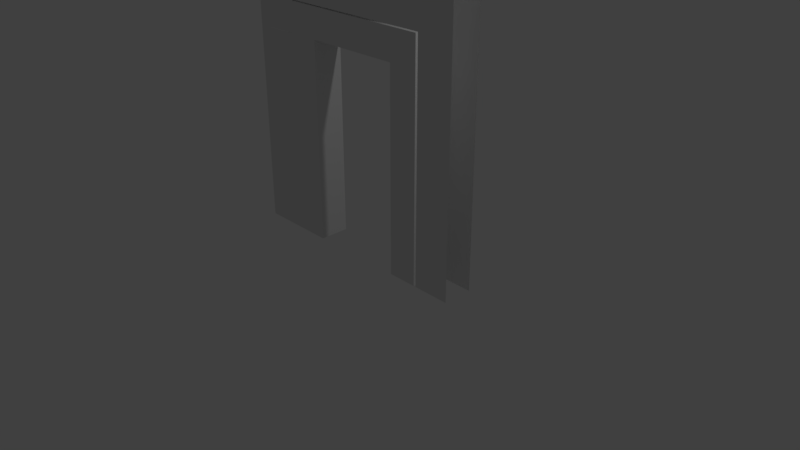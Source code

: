 # Source: wood-doorframe-sprytile-005.blend  (saved by Blender 2.78.0; exported with 4.5.12 LTS)
import bpy
from mathutils import Matrix  # noqa: F401  (used for matrix-valued properties, if any)

bpy.ops.wm.read_factory_settings(use_empty=True)
scene = bpy.context.scene
scene.name = 'Scene'

# ---- collections
col_collection_1 = bpy.data.collections.new('Collection 1'); scene.collection.children.link(col_collection_1)

# ---- materials (node trees are filled in below, after node groups)
mat_material = bpy.data.materials.new('Material')
mat_material.alpha_threshold = 0.0
mat_material.use_transparent_shadow = False
mat_material.roughness = 0.5
mat_material.line_color = (0.0, 0.0, 0.0, 1.0)

# ---- material node trees

# ---- world
world_world = bpy.data.worlds.new('World'); scene.world = world_world
world_world.color = (0.05088, 0.05088, 0.05088)
world_world.use_sun_shadow = False
world_world.sun_shadow_jitter_overblur = 0.0
world_world.cycles.sampling_method = 'MANUAL'

# ---- cameras
cam_camera = bpy.data.cameras.new('Camera')
cam_camera.clip_end = 100.0
cam_camera.lens = 35.0
cam_camera.sensor_width = 32.0
cam_camera.sensor_height = 18.0
cam_camera.ortho_scale = 7.314
cam_camera.dof.focus_distance = 0.0
cam_camera.dof.aperture_fstop = 128.0

# ---- lights
light_lamp = bpy.data.lights.new('Lamp', 'POINT')
light_lamp.transmission_factor = 0.0
light_lamp.cutoff_distance = 30.0
light_lamp.energy = 100.0
light_lamp.shadow_buffer_clip_start = 1.001
light_lamp.shadow_soft_size = 0.1
light_lamp.shadow_maximum_resolution = 0.006
light_lamp.use_absolute_resolution = True

# ---- meshes
me_cube = bpy.data.meshes.new('Cube')
me_cube.from_pydata([(-1.071, -0.2143, 0.04557), (-1.071, -0.2143, 2.692), (-1.731, 0.1817, 2.026), (-1.071, 0.1817, 2.692), (-0.6747, -0.2143, 0.04557), (-0.6747, -0.2143, 2.692), (-0.6747, 0.1817, 0.04557), (-0.6747, 0.1817, 2.692), (-1.071, -0.2143, 3.088), (-1.071, 0.1817, 3.088), (-0.6747, -0.2143, 3.088), (-0.6747, 0.1817, 3.088), (0.6453, -0.2143, 2.692), (0.6453, 0.1817, 2.692), (0.6453, -0.2143, 3.088), (0.6453, 0.1817, 3.088), (1.041, -0.2143, 2.692), (1.041, 0.1817, 2.692), (1.041, -0.2143, 3.088), (1.041, 0.1817, 3.088), (0.6453, -0.2143, 0.05218), (0.6453, 0.1817, 0.05218), (1.041, -0.2143, 0.05218), (1.041, 0.1817, 0.05218), (-1.071, 0.1817, 0.04557), (-1.731, 0.1817, 0.04557), (-1.731, 0.1817, 0.7056), (-1.071, 0.1817, 0.7056), (-1.731, 0.1817, 1.366), (-1.071, 0.1817, 1.366), (-1.071, 0.1817, 2.026), (-1.731, 0.1817, 2.686), (-1.401, 0.1817, 2.692), (-1.401, 0.1817, 3.022), (-1.731, 0.1817, 3.022), (-1.071, 0.1817, 2.692), (-1.401, 0.1817, 2.692), (-1.401, 0.1817, 3.022), (-1.071, 0.1817, 3.022), (-1.071, 0.1817, 3.022), (-1.153, 0.1817, 3.022), (-1.153, 0.1817, 3.105), (-1.071, 0.1817, 3.105), (-1.153, 0.1817, 3.022), (-1.236, 0.1817, 3.022), (-1.236, 0.1817, 3.105), (-1.153, 0.1817, 3.105), (-1.236, 0.1817, 3.022), (-1.318, 0.1817, 3.022), (-1.318, 0.1817, 3.105), (-1.236, 0.1817, 3.105), (-1.318, 0.1817, 3.022), (-1.401, 0.1817, 3.022), (-1.401, 0.1817, 3.105), (-1.318, 0.1817, 3.105), (-1.401, 0.1817, 3.022), (-1.483, 0.1817, 3.022), (-1.483, 0.1817, 3.105), (-1.401, 0.1817, 3.105), (-1.566, 0.1817, 3.022), (-1.648, 0.1817, 3.022), (-1.648, 0.1817, 3.105), (-1.566, 0.1817, 3.105), (-1.648, 0.1817, 3.022), (-1.731, 0.1817, 3.022), (-1.731, 0.1817, 3.105), (-1.648, 0.1817, 3.105), (-1.483, 0.1817, 3.022), (-1.566, 0.1817, 3.022), (-1.566, 0.1817, 3.105), (-1.483, 0.1817, 3.105), (-1.071, 0.1817, 3.105), (-1.731, 0.1817, 3.105), (-1.731, 0.1817, 3.765), (-1.071, 0.1817, 3.765), (-0.4107, 0.1817, 3.105), (-1.071, 0.1817, 3.105), (-1.071, 0.1817, 3.765), (-0.4107, 0.1817, 3.765), (0.2493, 0.1817, 3.105), (-0.4107, 0.1817, 3.105), (-0.4107, 0.1817, 3.765), (0.2493, 0.1817, 3.765), (0.9093, 0.1817, 3.105), (0.2493, 0.1817, 3.105), (0.2493, 0.1817, 3.765), (0.9093, 0.1817, 3.765), (1.569, 0.1817, 3.105), (0.9093, 0.1817, 3.105), (0.9093, 0.1817, 3.765), (1.569, 0.1817, 3.765), (1.569, 0.1817, 3.765), (0.9093, 0.1817, 3.765), (0.9093, 0.1817, 4.425), (1.569, 0.1817, 4.425), (0.9093, 0.1817, 3.765), (0.2493, 0.1817, 3.765), (0.2493, 0.1817, 4.425), (0.9093, 0.1817, 4.425), (0.2493, 0.1817, 3.765), (-0.4107, 0.1817, 3.765), (-0.4107, 0.1817, 4.425), (0.2493, 0.1817, 4.425), (-0.4107, 0.1817, 3.765), (-1.071, 0.1817, 3.765), (-1.071, 0.1817, 4.425), (-0.4107, 0.1817, 4.425), (-1.071, 0.1817, 3.765), (-1.731, 0.1817, 3.765), (-1.731, 0.1817, 4.425), (-1.071, 0.1817, 4.425), (1.569, 0.1817, 2.775), (1.239, 0.1817, 2.775), (1.239, 0.1817, 3.105), (1.569, 0.1817, 2.445), (1.239, 0.1817, 2.445), (1.239, 0.1817, 2.115), (1.569, 0.1817, 2.115), (1.239, 0.1817, 1.785), (1.569, 0.1817, 1.785), (1.239, 0.1817, 1.455), (1.569, 0.1817, 1.455), (1.239, 0.1817, 1.125), (1.569, 0.1817, 1.125), (1.239, 0.1817, 0.7947), (1.569, 0.1817, 0.7947), (1.239, 0.1817, 0.4647), (1.569, 0.1817, 0.4647), (1.239, 0.1817, 0.1347), (1.569, 0.1817, 0.1347), (1.322, 0.1817, 0.05218), (1.239, 0.1817, 0.05218), (1.239, 0.1817, 0.1347), (1.322, 0.1817, 0.1347), (1.404, 0.1817, 0.05218), (1.322, 0.1817, 0.05218), (1.322, 0.1817, 0.1347), (1.404, 0.1817, 0.1347), (1.487, 0.1817, 0.05218), (1.404, 0.1817, 0.05218), (1.404, 0.1817, 0.1347), (1.487, 0.1817, 0.1347), (1.569, 0.1817, 0.05218), (1.487, 0.1817, 0.05218), (1.487, 0.1817, 0.1347), (1.569, 0.1817, 0.1347), (1.239, 0.1817, 2.94), (1.074, 0.1817, 2.94), (1.074, 0.1817, 3.105), (1.239, 0.1817, 3.105), (1.239, 0.1817, 2.775), (1.074, 0.1817, 2.775), (1.074, 0.1817, 2.94), (1.239, 0.1817, 2.94), (1.239, 0.1817, 2.61), (1.074, 0.1817, 2.61), (1.074, 0.1817, 2.775), (1.239, 0.1817, 2.775), (1.239, 0.1817, 2.445), (1.074, 0.1817, 2.445), (1.074, 0.1817, 2.61), (1.239, 0.1817, 2.61), (1.239, 0.1817, 2.28), (1.074, 0.1817, 2.28), (1.074, 0.1817, 2.445), (1.239, 0.1817, 2.445), (1.239, 0.1817, 2.115), (1.074, 0.1817, 2.115), (1.074, 0.1817, 2.28), (1.239, 0.1817, 2.28), (1.239, 0.1817, 1.95), (1.074, 0.1817, 1.95), (1.074, 0.1817, 2.115), (1.239, 0.1817, 2.115), (1.239, 0.1817, 1.785), (1.074, 0.1817, 1.785), (1.074, 0.1817, 1.95), (1.239, 0.1817, 1.95), (1.239, 0.1817, 1.62), (1.074, 0.1817, 1.62), (1.074, 0.1817, 1.785), (1.239, 0.1817, 1.785), (1.239, 0.1817, 1.455), (1.074, 0.1817, 1.455), (1.074, 0.1817, 1.62), (1.239, 0.1817, 1.62), (1.239, 0.1817, 1.29), (1.074, 0.1817, 1.29), (1.074, 0.1817, 1.455), (1.239, 0.1817, 1.455), (1.239, 0.1817, 1.125), (1.074, 0.1817, 1.125), (1.074, 0.1817, 1.29), (1.239, 0.1817, 1.29), (1.239, 0.1817, 0.9597), (1.074, 0.1817, 0.9597), (1.074, 0.1817, 1.125), (1.239, 0.1817, 1.125), (1.239, 0.1817, 0.7947), (1.074, 0.1817, 0.7947), (1.074, 0.1817, 0.9597), (1.239, 0.1817, 0.9597), (1.239, 0.1817, 0.6297), (1.074, 0.1817, 0.6297), (1.074, 0.1817, 0.7947), (1.239, 0.1817, 0.7947), (1.239, 0.1817, 0.4647), (1.074, 0.1817, 0.4647), (1.074, 0.1817, 0.6297), (1.239, 0.1817, 0.6297), (1.239, 0.1817, 0.2997), (1.074, 0.1817, 0.2997), (1.074, 0.1817, 0.4647), (1.239, 0.1817, 0.4647), (1.239, 0.1817, 0.1347), (1.074, 0.1817, 0.1347), (1.074, 0.1817, 0.2997), (1.239, 0.1817, 0.2997), (1.239, 0.1817, 0.05218), (1.157, 0.1817, 0.05218), (1.157, 0.1817, 0.1347), (1.239, 0.1817, 0.1347), (1.157, 0.1817, 0.05218), (1.074, 0.1817, 0.05218), (1.074, 0.1817, 0.1347), (1.157, 0.1817, 0.1347), (-1.731, -0.2143, 2.026), (-1.071, -0.2143, 2.692), (-1.071, -0.2143, 0.04557), (-1.731, -0.2143, 0.04557), (-1.731, -0.2143, 0.7056), (-1.071, -0.2143, 0.7056), (-1.731, -0.2143, 1.366), (-1.071, -0.2143, 1.366), (-1.071, -0.2143, 2.026), (-1.731, -0.2143, 2.686), (-1.401, -0.2143, 2.692), (-1.401, -0.2143, 3.022), (-1.731, -0.2143, 3.022), (-1.071, -0.2143, 2.692), (-1.401, -0.2143, 2.692), (-1.401, -0.2143, 3.022), (-1.071, -0.2143, 3.022), (-1.071, -0.2143, 3.022), (-1.153, -0.2143, 3.022), (-1.153, -0.2143, 3.105), (-1.071, -0.2143, 3.105), (-1.153, -0.2143, 3.022), (-1.236, -0.2143, 3.022), (-1.236, -0.2143, 3.105), (-1.153, -0.2143, 3.105), (-1.236, -0.2143, 3.022), (-1.318, -0.2143, 3.022), (-1.318, -0.2143, 3.105), (-1.236, -0.2143, 3.105), (-1.318, -0.2143, 3.022), (-1.401, -0.2143, 3.022), (-1.401, -0.2143, 3.105), (-1.318, -0.2143, 3.105), (-1.401, -0.2143, 3.022), (-1.483, -0.2143, 3.022), (-1.483, -0.2143, 3.105), (-1.401, -0.2143, 3.105), (-1.566, -0.2143, 3.022), (-1.648, -0.2143, 3.022), (-1.648, -0.2143, 3.105), (-1.566, -0.2143, 3.105), (-1.648, -0.2143, 3.022), (-1.731, -0.2143, 3.022), (-1.731, -0.2143, 3.105), (-1.648, -0.2143, 3.105), (-1.483, -0.2143, 3.022), (-1.566, -0.2143, 3.022), (-1.566, -0.2143, 3.105), (-1.483, -0.2143, 3.105), (-1.071, -0.2143, 3.105), (-1.731, -0.2143, 3.105), (-1.731, -0.2143, 3.765), (-1.071, -0.2143, 3.765), (-0.4107, -0.2143, 3.105), (-1.071, -0.2143, 3.105), (-1.071, -0.2143, 3.765), (-0.4107, -0.2143, 3.765), (0.2493, -0.2143, 3.105), (-0.4107, -0.2143, 3.105), (-0.4107, -0.2143, 3.765), (0.2493, -0.2143, 3.765), (0.9093, -0.2143, 3.105), (0.2493, -0.2143, 3.105), (0.2493, -0.2143, 3.765), (0.9093, -0.2143, 3.765), (1.569, -0.2143, 3.105), (0.9093, -0.2143, 3.105), (0.9093, -0.2143, 3.765), (1.569, -0.2143, 3.765), (1.569, -0.2143, 3.765), (0.9093, -0.2143, 3.765), (0.9093, -0.2143, 4.425), (1.569, -0.2143, 4.425), (0.9093, -0.2143, 3.765), (0.2493, -0.2143, 3.765), (0.2493, -0.2143, 4.425), (0.9093, -0.2143, 4.425), (0.2493, -0.2143, 3.765), (-0.4107, -0.2143, 3.765), (-0.4107, -0.2143, 4.425), (0.2493, -0.2143, 4.425), (-0.4107, -0.2143, 3.765), (-1.071, -0.2143, 3.765), (-1.071, -0.2143, 4.425), (-0.4107, -0.2143, 4.425), (-1.071, -0.2143, 3.765), (-1.731, -0.2143, 3.765), (-1.731, -0.2143, 4.425), (-1.071, -0.2143, 4.425), (1.569, -0.2143, 2.775), (1.239, -0.2143, 2.775), (1.239, -0.2143, 3.105), (1.569, -0.2143, 2.445), (1.239, -0.2143, 2.445), (1.239, -0.2143, 2.115), (1.569, -0.2143, 2.115), (1.239, -0.2143, 1.785), (1.569, -0.2143, 1.785), (1.239, -0.2143, 1.455), (1.569, -0.2143, 1.455), (1.239, -0.2143, 1.125), (1.569, -0.2143, 1.125), (1.239, -0.2143, 0.7947), (1.569, -0.2143, 0.7947), (1.239, -0.2143, 0.4647), (1.569, -0.2143, 0.4647), (1.239, -0.2143, 0.1347), (1.569, -0.2143, 0.1347), (1.322, -0.2143, 0.05218), (1.239, -0.2143, 0.05218), (1.239, -0.2143, 0.1347), (1.322, -0.2143, 0.1347), (1.404, -0.2143, 0.05218), (1.322, -0.2143, 0.05218), (1.322, -0.2143, 0.1347), (1.404, -0.2143, 0.1347), (1.487, -0.2143, 0.05218), (1.404, -0.2143, 0.05218), (1.404, -0.2143, 0.1347), (1.487, -0.2143, 0.1347), (1.569, -0.2143, 0.05218), (1.487, -0.2143, 0.05218), (1.487, -0.2143, 0.1347), (1.569, -0.2143, 0.1347), (1.239, -0.2143, 2.94), (1.074, -0.2143, 2.94), (1.074, -0.2143, 3.105), (1.239, -0.2143, 3.105), (1.239, -0.2143, 2.775), (1.074, -0.2143, 2.775), (1.074, -0.2143, 2.94), (1.239, -0.2143, 2.94), (1.239, -0.2143, 2.61), (1.074, -0.2143, 2.61), (1.074, -0.2143, 2.775), (1.239, -0.2143, 2.775), (1.239, -0.2143, 2.445), (1.074, -0.2143, 2.445), (1.074, -0.2143, 2.61), (1.239, -0.2143, 2.61), (1.239, -0.2143, 2.28), (1.074, -0.2143, 2.28), (1.074, -0.2143, 2.445), (1.239, -0.2143, 2.445), (1.239, -0.2143, 2.115), (1.074, -0.2143, 2.115), (1.074, -0.2143, 2.28), (1.239, -0.2143, 2.28), (1.239, -0.2143, 1.95), (1.074, -0.2143, 1.95), (1.074, -0.2143, 2.115), (1.239, -0.2143, 2.115), (1.239, -0.2143, 1.785), (1.074, -0.2143, 1.785), (1.074, -0.2143, 1.95), (1.239, -0.2143, 1.95), (1.239, -0.2143, 1.62), (1.074, -0.2143, 1.62), (1.074, -0.2143, 1.785), (1.239, -0.2143, 1.785), (1.239, -0.2143, 1.455), (1.074, -0.2143, 1.455), (1.074, -0.2143, 1.62), (1.239, -0.2143, 1.62), (1.239, -0.2143, 1.29), (1.074, -0.2143, 1.29), (1.074, -0.2143, 1.455), (1.239, -0.2143, 1.455), (1.239, -0.2143, 1.125), (1.074, -0.2143, 1.125), (1.074, -0.2143, 1.29), (1.239, -0.2143, 1.29), (1.239, -0.2143, 0.9597), (1.074, -0.2143, 0.9597), (1.074, -0.2143, 1.125), (1.239, -0.2143, 1.125), (1.239, -0.2143, 0.7947), (1.074, -0.2143, 0.7947), (1.074, -0.2143, 0.9597), (1.239, -0.2143, 0.9597), (1.239, -0.2143, 0.6297), (1.074, -0.2143, 0.6297), (1.074, -0.2143, 0.7947), (1.239, -0.2143, 0.7947), (1.239, -0.2143, 0.4647), (1.074, -0.2143, 0.4647), (1.074, -0.2143, 0.6297), (1.239, -0.2143, 0.6297), (1.239, -0.2143, 0.2997), (1.074, -0.2143, 0.2997), (1.074, -0.2143, 0.4647), (1.239, -0.2143, 0.4647), (1.239, -0.2143, 0.1347), (1.074, -0.2143, 0.1347), (1.074, -0.2143, 0.2997), (1.239, -0.2143, 0.2997), (1.239, -0.2143, 0.05218), (1.157, -0.2143, 0.05218), (1.157, -0.2143, 0.1347), (1.239, -0.2143, 0.1347), (1.157, -0.2143, 0.05218), (1.074, -0.2143, 0.05218), (1.074, -0.2143, 0.1347), (1.157, -0.2143, 0.1347)], [(227, 228)], [(0, 1, 3, 24), (24, 3, 7, 6), (6, 7, 5, 4), (4, 5, 1, 0), (24, 6, 4, 0), (3, 1, 8, 9), (11, 9, 8, 10), (1, 5, 10, 8), (7, 3, 9, 11), (10, 5, 12, 14), (14, 12, 16, 18), (11, 10, 14, 15), (5, 7, 13, 12), (7, 11, 15, 13), (16, 17, 19, 18), (17, 16, 22, 23), (13, 15, 19, 17), (15, 14, 18, 19), (20, 21, 23, 22), (12, 13, 21, 20), (13, 17, 23, 21), (16, 12, 20, 22), (24, 25, 26, 27), (27, 26, 28, 29), (29, 28, 2, 30), (30, 2, 31, 3), (32, 31, 34, 33), (35, 36, 37, 38), (39, 40, 41, 42), (43, 44, 45, 46), (47, 48, 49, 50), (51, 52, 53, 54), (55, 56, 57, 58), (59, 60, 61, 62), (63, 64, 65, 66), (67, 68, 69, 70), (71, 72, 73, 74), (75, 76, 77, 78), (79, 80, 81, 82), (83, 84, 85, 86), (87, 88, 89, 90), (91, 92, 93, 94), (95, 96, 97, 98), (99, 100, 101, 102), (103, 104, 105, 106), (107, 108, 109, 110), (111, 112, 113, 87), (114, 115, 112, 111), (117, 116, 115, 114), (119, 118, 116, 117), (121, 120, 118, 119), (123, 122, 120, 121), (125, 124, 122, 123), (127, 126, 124, 125), (129, 128, 126, 127), (130, 131, 132, 133), (134, 135, 136, 137), (138, 139, 140, 141), (142, 143, 144, 145), (146, 147, 148, 149), (150, 151, 152, 153), (154, 155, 156, 157), (158, 159, 160, 161), (162, 163, 164, 165), (166, 167, 168, 169), (170, 171, 172, 173), (174, 175, 176, 177), (178, 179, 180, 181), (182, 183, 184, 185), (186, 187, 188, 189), (190, 191, 192, 193), (194, 195, 196, 197), (198, 199, 200, 201), (202, 203, 204, 205), (206, 207, 208, 209), (210, 211, 212, 213), (214, 215, 216, 217), (218, 219, 220, 221), (222, 223, 224, 225), (228, 229, 230, 231), (231, 230, 232, 233), (233, 232, 226, 234), (234, 226, 235, 227), (236, 235, 238, 237), (239, 240, 241, 242), (243, 244, 245, 246), (247, 248, 249, 250), (251, 252, 253, 254), (255, 256, 257, 258), (259, 260, 261, 262), (263, 264, 265, 266), (267, 268, 269, 270), (271, 272, 273, 274), (275, 276, 277, 278), (279, 280, 281, 282), (283, 284, 285, 286), (287, 288, 289, 290), (291, 292, 293, 294), (295, 296, 297, 298), (299, 300, 301, 302), (303, 304, 305, 306), (307, 308, 309, 310), (311, 312, 313, 314), (315, 316, 317, 291), (318, 319, 316, 315), (321, 320, 319, 318), (323, 322, 320, 321), (325, 324, 322, 323), (327, 326, 324, 325), (329, 328, 326, 327), (331, 330, 328, 329), (333, 332, 330, 331), (334, 335, 336, 337), (338, 339, 340, 341), (342, 343, 344, 345), (346, 347, 348, 349), (350, 351, 352, 353), (354, 355, 356, 357), (358, 359, 360, 361), (362, 363, 364, 365), (366, 367, 368, 369), (370, 371, 372, 373), (374, 375, 376, 377), (378, 379, 380, 381), (382, 383, 384, 385), (386, 387, 388, 389), (390, 391, 392, 393), (394, 395, 396, 397), (398, 399, 400, 401), (402, 403, 404, 405), (406, 407, 408, 409), (410, 411, 412, 413), (414, 415, 416, 417), (418, 419, 420, 421), (422, 423, 424, 425), (426, 427, 428, 429)])
_uv = me_cube.uv_layers.new(name='UVMap')
_uv.uv.foreach_set('vector', [0.0, 0.975, 0.0, 1.0, 0.0625, 1.0, 0.0625, 0.975, 0.0625, 0.975, 0.0625, 1.0, 0.0, 1.0, 0.0, 0.975, 0.0, 0.975, 0.0, 1.0, 0.0625, 1.0, 0.0625, 0.975, 0.0, 0.975, 0.0, 1.0, 0.0, 1.0, 0.0, 0.975, 0.0, 0.0, 0.0, 0.0, 0.0, 0.0, 0.0, 0.0, 0.0625, 0.975, 0.0, 0.975, 0.0, 1.0, 0.0625, 1.0, 0.0, 0.9875, 0.0, 0.9875, 0.0625, 0.975, 0.0625, 0.975, 0.0, 0.975, 0.0, 0.975, 0.0, 1.0, 0.0, 1.0, 0.0, 0.975, 0.0625, 0.975, 0.0625, 1.0, 0.0, 1.0, 0.0, 1.0, 0.0, 0.975, 0.0, 0.975, 0.0, 1.0, 0.0, 1.0, 0.0, 0.975, 0.0, 0.975, 0.0, 1.0, 0.0, 0.9875, 0.0625, 0.975, 0.0625, 0.975, 0.0, 0.9875, 0.0, 0.0, 0.0, 0.0, 0.0, 0.0, 0.0, 0.0, 0.0, 0.975, 0.0, 1.0, 0.0625, 1.0, 0.0625, 0.975, 0.0625, 0.975, 0.0, 0.975, 0.0, 1.0, 0.0625, 1.0, 0.0, 1.0, 0.0625, 1.0, 0.0625, 0.975, 0.0, 0.975, 0.0625, 0.975, 0.0625, 1.0, 0.0, 1.0, 0.0, 0.975, 0.0, 0.9875, 0.0625, 0.975, 0.0625, 0.975, 0.0, 0.9875, 0.0, 0.0, 0.0, 0.0, 0.0, 0.0, 0.0, 0.0, 0.0, 1.0, 0.0625, 1.0, 0.0625, 0.975, 0.0, 0.975, 0.0625, 1.0, 0.0, 1.0, 0.0, 0.975, 0.0625, 0.975, 0.0, 1.0, 0.0, 1.0, 0.0, 0.975, 0.0, 0.975, 1.0, 0.0, 0.0, 0.0, 0.0, 0.4, 1.0, 0.4, 1.0, 0.0, 0.0, 0.0, 0.0, 0.4, 1.0, 0.4, 1.0, 0.0, 0.0, 0.0, 0.0, 0.4, 1.0, 0.4, 1.0, 0.0, 0.0, 0.0, 0.0, 0.4, 1.0, 0.4, 0.5, 0.0, 0.0, 0.0, 0.0, 0.2, 0.5, 0.2, 1.0, 0.0, 0.5, 0.0, 0.5, 0.2, 1.0, 0.2, 0.125, 0.2, 0.0, 0.2, 0.0, 0.25, 0.125, 0.25, 0.125, 0.2, 0.0, 0.2, 0.0, 0.25, 0.125, 0.25, 0.125, 0.2, 0.0, 0.2, 0.0, 0.25, 0.125, 0.25, 0.125, 0.2, 0.0, 0.2, 0.0, 0.25, 0.125, 0.25, 0.125, 0.2, 0.0, 0.2, 0.0, 0.25, 0.125, 0.25, 0.125, 0.2, 0.0, 0.2, 0.0, 0.25, 0.125, 0.25, 0.125, 0.2, 0.0, 0.2, 0.0, 0.25, 0.125, 0.25, 0.125, 0.2, 0.0, 0.2, 0.0, 0.25, 0.125, 0.25, 1.0, 0.0, 0.0, 0.0, 0.0, 0.4, 1.0, 0.4, 1.0, 0.0, 0.0, 0.0, 0.0, 0.4, 1.0, 0.4, 1.0, 0.0, 0.0, 0.0, 0.0, 0.4, 1.0, 0.4, 1.0, 0.0, 0.0, 0.0, 0.0, 0.4, 1.0, 0.4, 1.0, 0.0, 0.0, 0.0, 0.0, 0.4, 1.0, 0.4, 1.0, 0.0, 0.0, 0.0, 0.0, 0.4, 1.0, 0.4, 1.0, 0.0, 0.0, 0.0, 0.0, 0.4, 1.0, 0.4, 1.0, 0.0, 0.0, 0.0, 0.0, 0.4, 1.0, 0.4, 1.0, 0.0, 0.0, 0.0, 0.0, 0.4, 1.0, 0.4, 1.0, 0.0, 0.0, 0.0, 0.0, 0.4, 1.0, 0.4, 0.5, 0.0, 0.0, 0.0, 0.0, 0.2, 0.5, 0.2, 0.5, 0.2, 0.0, 0.2, 0.0, 0.4, 0.5, 0.4, 0.5, 0.0, 0.0, 0.0, 0.0, 0.2, 0.5, 0.2, 0.5, 0.2, 0.0, 0.2, 0.0, 0.4, 0.5, 0.4, 0.5, 0.0, 0.0, 0.0, 0.0, 0.2, 0.5, 0.2, 0.5, 0.2, 0.0, 0.2, 0.0, 0.4, 0.5, 0.4, 0.5, 0.0, 0.0, 0.0, 0.0, 0.2, 0.5, 0.2, 0.5, 0.2, 0.0, 0.2, 0.0, 0.4, 0.5, 0.4, 0.5, 0.0, 0.0, 0.0, 0.0, 0.2, 0.5, 0.2, 0.125, 0.2, 0.0, 0.2, 0.0, 0.25, 0.125, 0.25, 0.125, 0.2, 0.0, 0.2, 0.0, 0.25, 0.125, 0.25, 0.125, 0.2, 0.0, 0.2, 0.0, 0.25, 0.125, 0.25, 0.125, 0.2, 0.0, 0.2, 0.0, 0.25, 0.125, 0.25, 0.75, 0.3, 1.0, 0.3, 1.0, 0.4, 0.75, 0.4, 0.75, 0.2, 1.0, 0.2, 1.0, 0.3, 0.75, 0.3, 0.125, 0.2, 0.25, 0.2, 0.25, 0.25, 0.125, 0.25, 0.125, 0.2, 0.25, 0.2, 0.25, 0.25, 0.125, 0.25, 0.75, 0.3, 1.0, 0.3, 1.0, 0.4, 0.75, 0.4, 0.75, 0.2, 1.0, 0.2, 1.0, 0.3, 0.75, 0.3, 0.125, 0.2, 0.25, 0.2, 0.25, 0.25, 0.125, 0.25, 0.125, 0.2, 0.25, 0.2, 0.25, 0.25, 0.125, 0.25, 0.75, 0.3, 1.0, 0.3, 1.0, 0.4, 0.75, 0.4, 0.25, 0.2, 0.0, 0.2, 0.0, 0.3, 0.25, 0.3, 0.125, 0.2, 0.25, 0.2, 0.25, 0.25, 0.125, 0.25, 0.125, 0.2, 0.25, 0.2, 0.25, 0.25, 0.125, 0.25, 0.75, 0.3, 1.0, 0.3, 1.0, 0.4, 0.75, 0.4, 0.25, 0.2, 0.0, 0.2, 0.0, 0.3, 0.25, 0.3, 0.125, 0.2, 0.25, 0.2, 0.25, 0.25, 0.125, 0.25, 0.125, 0.2, 0.25, 0.2, 0.25, 0.25, 0.125, 0.25, 0.75, 0.3, 1.0, 0.3, 1.0, 0.4, 0.75, 0.4, 0.25, 0.2, 0.0, 0.2, 0.0, 0.3, 0.25, 0.3, 0.25, 0.2, 0.125, 0.2, 0.125, 0.25, 0.25, 0.25, 0.25, 0.2, 0.125, 0.2, 0.125, 0.25, 0.25, 0.25, 1.0, 0.0, 0.0, 0.0, 0.0, 0.4, 1.0, 0.4, 1.0, 0.0, 0.0, 0.0, 0.0, 0.4, 1.0, 0.4, 1.0, 0.0, 0.0, 0.0, 0.0, 0.4, 1.0, 0.4, 1.0, 0.0, 0.0, 0.0, 0.0, 0.4, 1.0, 0.4, 0.5, 0.0, 0.0, 0.0, 0.0, 0.2, 0.5, 0.2, 1.0, 0.0, 0.5, 0.0, 0.5, 0.2, 1.0, 0.2, 0.125, 0.2, 0.0, 0.2, 0.0, 0.25, 0.125, 0.25, 0.125, 0.2, 0.0, 0.2, 0.0, 0.25, 0.125, 0.25, 0.125, 0.2, 0.0, 0.2, 0.0, 0.25, 0.125, 0.25, 0.125, 0.2, 0.0, 0.2, 0.0, 0.25, 0.125, 0.25, 0.125, 0.2, 0.0, 0.2, 0.0, 0.25, 0.125, 0.25, 0.125, 0.2, 0.0, 0.2, 0.0, 0.25, 0.125, 0.25, 0.125, 0.2, 0.0, 0.2, 0.0, 0.25, 0.125, 0.25, 0.125, 0.2, 0.0, 0.2, 0.0, 0.25, 0.125, 0.25, 1.0, 0.0, 0.0, 0.0, 0.0, 0.4, 1.0, 0.4, 1.0, 0.0, 0.0, 0.0, 0.0, 0.4, 1.0, 0.4, 1.0, 0.0, 0.0, 0.0, 0.0, 0.4, 1.0, 0.4, 1.0, 0.0, 0.0, 0.0, 0.0, 0.4, 1.0, 0.4, 1.0, 0.0, 0.0, 0.0, 0.0, 0.4, 1.0, 0.4, 1.0, 0.0, 0.0, 0.0, 0.0, 0.4, 1.0, 0.4, 1.0, 0.0, 0.0, 0.0, 0.0, 0.4, 1.0, 0.4, 1.0, 0.0, 0.0, 0.0, 0.0, 0.4, 1.0, 0.4, 1.0, 0.0, 0.0, 0.0, 0.0, 0.4, 1.0, 0.4, 1.0, 0.0, 0.0, 0.0, 0.0, 0.4, 1.0, 0.4, 0.5, 0.0, 0.0, 0.0, 0.0, 0.2, 0.5, 0.2, 0.5, 0.2, 0.0, 0.2, 0.0, 0.4, 0.5, 0.4, 0.5, 0.0, 0.0, 0.0, 0.0, 0.2, 0.5, 0.2, 0.5, 0.2, 0.0, 0.2, 0.0, 0.4, 0.5, 0.4, 0.5, 0.0, 0.0, 0.0, 0.0, 0.2, 0.5, 0.2, 0.5, 0.2, 0.0, 0.2, 0.0, 0.4, 0.5, 0.4, 0.5, 0.0, 0.0, 0.0, 0.0, 0.2, 0.5, 0.2, 0.5, 0.2, 0.0, 0.2, 0.0, 0.4, 0.5, 0.4, 0.5, 0.0, 0.0, 0.0, 0.0, 0.2, 0.5, 0.2, 0.125, 0.2, 0.0, 0.2, 0.0, 0.25, 0.125, 0.25, 0.125, 0.2, 0.0, 0.2, 0.0, 0.25, 0.125, 0.25, 0.125, 0.2, 0.0, 0.2, 0.0, 0.25, 0.125, 0.25, 0.125, 0.2, 0.0, 0.2, 0.0, 0.25, 0.125, 0.25, 0.75, 0.3, 1.0, 0.3, 1.0, 0.4, 0.75, 0.4, 0.75, 0.2, 1.0, 0.2, 1.0, 0.3, 0.75, 0.3, 0.125, 0.2, 0.25, 0.2, 0.25, 0.25, 0.125, 0.25, 0.125, 0.2, 0.25, 0.2, 0.25, 0.25, 0.125, 0.25, 0.75, 0.3, 1.0, 0.3, 1.0, 0.4, 0.75, 0.4, 0.75, 0.2, 1.0, 0.2, 1.0, 0.3, 0.75, 0.3, 0.125, 0.2, 0.25, 0.2, 0.25, 0.25, 0.125, 0.25, 0.125, 0.2, 0.25, 0.2, 0.25, 0.25, 0.125, 0.25, 0.75, 0.3, 1.0, 0.3, 1.0, 0.4, 0.75, 0.4, 0.25, 0.2, 0.0, 0.2, 0.0, 0.3, 0.25, 0.3, 0.125, 0.2, 0.25, 0.2, 0.25, 0.25, 0.125, 0.25, 0.125, 0.2, 0.25, 0.2, 0.25, 0.25, 0.125, 0.25, 0.75, 0.3, 1.0, 0.3, 1.0, 0.4, 0.75, 0.4, 0.25, 0.2, 0.0, 0.2, 0.0, 0.3, 0.25, 0.3, 0.125, 0.2, 0.25, 0.2, 0.25, 0.25, 0.125, 0.25, 0.125, 0.2, 0.25, 0.2, 0.25, 0.25, 0.125, 0.25, 0.75, 0.3, 1.0, 0.3, 1.0, 0.4, 0.75, 0.4, 0.25, 0.2, 0.0, 0.2, 0.0, 0.3, 0.25, 0.3, 0.25, 0.2, 0.125, 0.2, 0.125, 0.25, 0.25, 0.25, 0.25, 0.2, 0.125, 0.2, 0.125, 0.25, 0.25, 0.25])
me_cube.materials.append(mat_material)
me_cube.use_remesh_preserve_volume = False
me_cube.use_remesh_preserve_attributes = False
me_cube.use_mirror_vertex_groups = False
me_cube.update()

# ---- objects
ob_wood_doorframe_mesh = bpy.data.objects.new('Wood Doorframe Mesh', me_cube)
ob_lamp = bpy.data.objects.new('Lamp', light_lamp)
ob_camera = bpy.data.objects.new('Camera', cam_camera)

# ---- transforms, parenting, visibility, modifiers, constraints
ob_wood_doorframe_mesh.location = (0.0, 0.0, 0.0)
ob_wood_doorframe_mesh.lock_rotations_4d = False
ob_wood_doorframe_mesh.empty_display_type = 'ARROWS'
ob_wood_doorframe_mesh.lineart.crease_threshold = 0.0
_vg = ob_wood_doorframe_mesh.vertex_groups.new(name='Bone')
_m = ob_wood_doorframe_mesh.modifiers.new('Armature', 'ARMATURE')
ob_lamp.location = (4.076, 1.005, 5.904)
ob_lamp.rotation_euler = (0.6503, 0.05522, 1.866)
ob_lamp.lock_rotations_4d = False
ob_lamp.empty_display_type = 'ARROWS'
ob_lamp.color = (0.0, 0.0, 0.0, 0.0)
ob_lamp.lineart.crease_threshold = 0.0
ob_camera.location = (7.481, -6.508, 5.344)
ob_camera.rotation_euler = (1.109, 0.0, 0.8149)
ob_camera.lock_rotations_4d = False
ob_camera.empty_display_type = 'ARROWS'
ob_camera.color = (0.0, 0.0, 0.0, 0.0)
ob_camera.display_type = 'WIRE'
ob_camera.lineart.crease_threshold = 0.0

# ---- collection membership
col_collection_1.objects.link(ob_wood_doorframe_mesh)
col_collection_1.objects.link(ob_lamp)
col_collection_1.objects.link(ob_camera)

# ---- scene / render settings (as saved in the file)
scene.camera = ob_camera
scene.frame_start = 1; scene.frame_end = 50; scene.frame_set(50)
scene.render.engine = 'BLENDER_EEVEE_NEXT'
scene.render.resolution_percentage = 50
scene.render.fps = 60
scene.render.dither_intensity = 0.0
scene.cycles.use_denoising = False
scene.cycles.samples = 128
scene.cycles.sampling_pattern = 'TABULATED_SOBOL'
scene.cycles.light_sampling_threshold = 0.0
scene.cycles.use_adaptive_sampling = False
scene.cycles.use_light_tree = False
scene.cycles.blur_glossy = 0.0
scene.cycles.sample_clamp_indirect = 0.0
scene.view_settings.view_transform = 'Standard'
bpy.context.view_layer.update()
